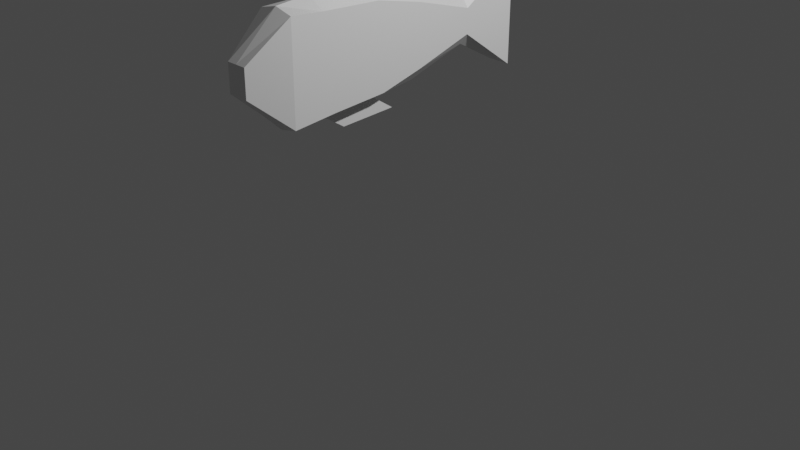 # Source: blend.blend  (saved by Blender 3.0.42; exported with 4.5.12 LTS)
import bpy
from mathutils import Matrix  # noqa: F401  (used for matrix-valued properties, if any)

bpy.ops.wm.read_factory_settings(use_empty=True)
scene = bpy.context.scene
scene.name = 'Scene'

# ---- collections
col_collection = bpy.data.collections.new('Collection'); scene.collection.children.link(col_collection)

# ---- materials (node trees are filled in below, after node groups)
mat_material = bpy.data.materials.new('Material')
mat_material.alpha_threshold = 0.0
mat_material.use_transparent_shadow = False
mat_material.line_color = (0.0, 0.0, 0.0, 1.0)

# ---- material node trees
mat_material.use_nodes = True; mat_material.node_tree.nodes.clear()
_N = mat_material.node_tree.nodes; _L = mat_material.node_tree.links
n0 = _N.new('ShaderNodeOutputMaterial'); n0.name = 'Material Output'; n0.location = (300, 300)
n1 = _N.new('ShaderNodeBsdfPrincipled'); n1.name = 'Principled BSDF'; n1.location = (10, 300)
n1.distribution = 'GGX'
n1.subsurface_method = 'RANDOM_WALK_SKIN'
n1.inputs[2].default_value = 0.4
n1.inputs[3].default_value = 1.45
n1.inputs[27].default_value = (0.0, 0.0, 0.0, 1.0)
n1.inputs[28].default_value = 1.0
_L.new(n1.outputs[0], n0.inputs[0])
n0.is_active_output = True

# ---- world
world_world = bpy.data.worlds.new('World'); scene.world = world_world
world_world.use_nodes = True; world_world.node_tree.nodes.clear()
_N = world_world.node_tree.nodes; _L = world_world.node_tree.links
n0 = _N.new('ShaderNodeOutputWorld'); n0.name = 'World Output'; n0.location = (300, 300)
n1 = _N.new('ShaderNodeBackground'); n1.name = 'Background'; n1.location = (10, 300)
n1.inputs[0].default_value = (0.05088, 0.05088, 0.05088, 1.0)
_L.new(n1.outputs[0], n0.inputs[0])
n0.is_active_output = True
world_world.color = (0.05088, 0.05088, 0.05088)
world_world.use_sun_shadow = False
world_world.sun_shadow_jitter_overblur = 0.0

# ---- cameras
cam_camera = bpy.data.cameras.new('Camera')
cam_camera.clip_end = 100.0
cam_camera.ortho_scale = 7.314

# ---- lights
light_light = bpy.data.lights.new('Light', 'POINT')
light_light.transmission_factor = 0.0
light_light.energy = 1000.0
light_light.shadow_soft_size = 0.1
light_light.shadow_maximum_resolution = 0.006
light_light.use_absolute_resolution = True

# ---- meshes
me_cube = bpy.data.meshes.new('Cube')
me_cube.from_pydata([(0.611, 1.0, 1.0), (0.611, 1.0, -1.0), (1.0, -1.0, 0.9149), (1.0, -1.0, -0.9149), (-0.611, 1.0, 1.0), (-0.611, 1.0, -1.0), (-1.0, -1.0, 0.9149), (-1.0, -1.0, -0.9149), (-0.4482, 0.5871, -0.2359), (0.4482, 0.5871, 0.2363), (-0.4482, 0.5871, 0.2363), (0.4482, 0.5871, -0.2359), (-0.5705, -1.309, -0.2586), (-0.5705, -1.309, 0.2586), (0.5705, -1.309, 0.2586), (0.5705, -1.309, -0.2586), (-0.614, 0.1104, -0.5803), (0.614, 0.1104, 0.5807), (-0.614, 0.1104, 0.5807), (0.614, 0.1104, -0.5803), (0.0, 1.0, -1.0), (0.0, -1.0, 1.0), (0.0, -1.0, -1.0), (0.0, 1.0, 1.0), (0.0, 0.5871, -0.4482), (0.0, 0.5871, 0.4482), (0.0, -1.309, 0.2586), (0.0, -1.309, -0.2586), (0.0, 0.1104, -0.8327), (0.0, 0.1104, 0.8327), (0.8827, -0.6627, -0.8484), (-0.893, -0.6921, -0.8524), (0.0, -0.6773, -0.9854), (0.7348, -0.2372, -0.7911), (0.0, -0.2493, -0.9209), (-0.7433, -0.2615, -0.7944), (0.0, -0.4966, -1.286), (0.0, -0.06859, -1.222), (0.0, -0.1777, 0.9925), (0.0, -0.7525, 1.063), (0.7476, -0.2741, 0.7965), (0.9115, -0.7455, 0.8601), (-0.9164, -0.7595, 0.8619), (-0.7572, -0.3017, 0.8003), (0.0, -0.07238, 1.249), (0.0, -0.5371, 1.319)], [], [(29, 18, 43, 38), (6, 7, 12, 13), (8, 10, 4, 5), (28, 19, 33, 34), (19, 17, 40, 41, 2, 3, 30, 33), (20, 23, 0, 1), (1, 0, 9, 11), (20, 1, 11, 24), (16, 18, 10, 8), (23, 4, 10, 25), (27, 26, 13, 12), (22, 3, 15, 27), (21, 6, 13, 26), (3, 2, 14, 15), (7, 6, 42, 43, 18, 16, 35, 31), (11, 9, 17, 19), (24, 11, 19, 28), (25, 10, 18, 29), (9, 25, 29, 17), (8, 24, 28, 16), (2, 21, 26, 14), (7, 22, 27, 12), (15, 14, 26, 27), (0, 23, 25, 9), (5, 20, 24, 8), (5, 4, 23, 20), (16, 28, 34, 35), (17, 29, 38, 40), (32, 30, 3, 22), (31, 32, 22, 7), (34, 33, 30, 32), (35, 34, 32, 31), (32, 34, 37, 36), (40, 38, 39, 41), (41, 39, 21, 2), (38, 43, 42, 39), (39, 42, 6, 21), (38, 39, 45, 44)])
_uv = me_cube.uv_layers.new(name='UVMap')
_uv.uv.foreach_set('vector', [0.75, 0.6112, 0.875, 0.6112, 0.875, 0.6627, 0.75, 0.661, 0.625, 0.0, 0.375, 0.0, 0.375, 0.0, 0.625, 0.0, 0.375, 0.1984, 0.625, 0.1984, 0.625, 0.25, 0.375, 0.25, 0.25, 0.6112, 0.375, 0.6112, 0.375, 0.6547, 0.25, 0.6562, 0.375, 0.6112, 0.625, 0.6112, 0.625, 0.6593, 0.625, 0.7182, 0.625, 0.75, 0.375, 0.75, 0.375, 0.7078, 0.375, 0.6547, 0.375, 0.375, 0.625, 0.375, 0.625, 0.5, 0.375, 0.5, 0.375, 0.5, 0.625, 0.5, 0.625, 0.5516, 0.375, 0.5516, 0.25, 0.5, 0.375, 0.5, 0.375, 0.5516, 0.25, 0.5516, 0.375, 0.1388, 0.625, 0.1388, 0.625, 0.1984, 0.375, 0.1984, 0.75, 0.5, 0.875, 0.5, 0.875, 0.5516, 0.75, 0.5516, 0.375, 0.875, 0.625, 0.875, 0.625, 1.0, 0.375, 1.0, 0.25, 0.75, 0.375, 0.75, 0.375, 0.75, 0.25, 0.75, 0.75, 0.75, 0.875, 0.75, 0.875, 0.75, 0.75, 0.75, 0.375, 0.75, 0.625, 0.75, 0.625, 0.75, 0.375, 0.75, 0.375, 0.0, 0.625, 0.0, 0.625, 0.03006, 0.625, 0.08729, 0.625, 0.1388, 0.375, 0.1388, 0.375, 0.09232, 0.375, 0.03849, 0.375, 0.5516, 0.625, 0.5516, 0.625, 0.6112, 0.375, 0.6112, 0.25, 0.5516, 0.375, 0.5516, 0.375, 0.6112, 0.25, 0.6112, 0.75, 0.5516, 0.875, 0.5516, 0.875, 0.6112, 0.75, 0.6112, 0.625, 0.5516, 0.75, 0.5516, 0.75, 0.6112, 0.625, 0.6112, 0.125, 0.5516, 0.25, 0.5516, 0.25, 0.6112, 0.125, 0.6112, 0.625, 0.75, 0.75, 0.75, 0.75, 0.75, 0.625, 0.75, 0.125, 0.75, 0.25, 0.75, 0.25, 0.75, 0.125, 0.75, 0.375, 0.75, 0.625, 0.75, 0.625, 0.875, 0.375, 0.875, 0.625, 0.5, 0.75, 0.5, 0.75, 0.5516, 0.625, 0.5516, 0.125, 0.5, 0.25, 0.5, 0.25, 0.5516, 0.125, 0.5516, 0.375, 0.25, 0.625, 0.25, 0.625, 0.375, 0.375, 0.375, 0.125, 0.6112, 0.25, 0.6112, 0.25, 0.6562, 0.125, 0.6577, 0.625, 0.6112, 0.75, 0.6112, 0.75, 0.661, 0.625, 0.6593, 0.25, 0.7097, 0.375, 0.7078, 0.375, 0.75, 0.25, 0.75, 0.125, 0.7115, 0.25, 0.7097, 0.25, 0.75, 0.125, 0.75, 0.25, 0.6562, 0.375, 0.6547, 0.375, 0.7078, 0.25, 0.7097, 0.125, 0.6577, 0.25, 0.6562, 0.25, 0.7097, 0.125, 0.7115, 0.25, 0.7097, 0.25, 0.6562, 0.25, 0.6562, 0.25, 0.7097, 0.625, 0.6593, 0.75, 0.661, 0.75, 0.7191, 0.625, 0.7182, 0.625, 0.7182, 0.75, 0.7191, 0.75, 0.75, 0.625, 0.75, 0.75, 0.661, 0.875, 0.6627, 0.875, 0.7199, 0.75, 0.7191, 0.75, 0.7191, 0.875, 0.7199, 0.875, 0.75, 0.75, 0.75, 0.75, 0.661, 0.75, 0.7191, 0.75, 0.7191, 0.75, 0.661])
me_cube.materials.append(mat_material)
me_cube.use_remesh_preserve_volume = False
me_cube.use_remesh_preserve_attributes = False
me_cube.use_mirror_vertex_groups = False
me_cube.update()

# ---- objects
ob_cube = bpy.data.objects.new('Cube', me_cube)
ob_light = bpy.data.objects.new('Light', light_light)
ob_camera = bpy.data.objects.new('Camera', cam_camera)

# ---- transforms, parenting, visibility, modifiers, constraints
ob_cube.location = (0.0, 0.0, 1.903)
ob_cube.scale = (0.2005, 1.418, 0.5554)
ob_cube.lock_rotations_4d = False
ob_cube.empty_display_type = 'ARROWS'
ob_cube.lineart.crease_threshold = 0.0
_m = ob_cube.modifiers.new('Solidify', 'SOLIDIFY')
ob_light.location = (4.076, 1.005, 5.904)
ob_light.rotation_euler = (0.6503, 0.05522, 1.866)
ob_light.lock_rotations_4d = False
ob_light.empty_display_type = 'ARROWS'
ob_light.color = (0.0, 0.0, 0.0, 0.0)
ob_light.lineart.crease_threshold = 0.0
ob_camera.location = (7.359, -6.926, 4.958)
ob_camera.rotation_euler = (1.109, 0.0, 0.8149)
ob_camera.lock_rotations_4d = False
ob_camera.empty_display_type = 'ARROWS'
ob_camera.color = (0.0, 0.0, 0.0, 0.0)
ob_camera.display_type = 'WIRE'
ob_camera.lineart.crease_threshold = 0.0

# ---- collection membership
col_collection.objects.link(ob_cube)
col_collection.objects.link(ob_light)
col_collection.objects.link(ob_camera)

# ---- scene / render settings (as saved in the file)
scene.camera = ob_camera
scene.frame_start = 1; scene.frame_end = 250; scene.frame_set(1)
scene.render.engine = 'BLENDER_EEVEE_NEXT'
scene.cycles.sampling_pattern = 'TABULATED_SOBOL'
scene.cycles.use_light_tree = False
scene.view_settings.view_transform = 'Filmic'
bpy.context.view_layer.update()
